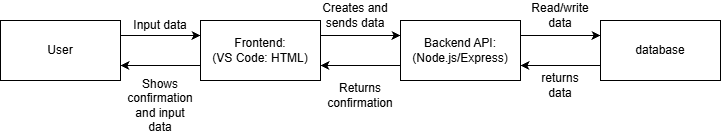

The diagram above was exported from draw.io. Its source (the exported page's mxGraphModel, read from the mxfile embedded in the PNG):
<mxGraphModel dx="774" dy="497" grid="1" gridSize="10" guides="1" tooltips="1" connect="1" arrows="1" fold="1" page="1" pageScale="1" pageWidth="850" pageHeight="1100" math="0" shadow="0">
  <root>
    <mxCell id="0" />
    <mxCell id="1" parent="0" />
    <mxCell id="1m2O2LZD5gPGRm8uC-Ka-1" parent="1" style="rounded=0;whiteSpace=wrap;html=1;" value="User" vertex="1">
      <mxGeometry height="60" width="120" x="80" y="160" as="geometry" />
    </mxCell>
    <mxCell id="1m2O2LZD5gPGRm8uC-Ka-2" parent="1" style="rounded=0;whiteSpace=wrap;html=1;" value="Frontend:&lt;div&gt;(VS Code: HTML)&lt;/div&gt;" vertex="1">
      <mxGeometry height="60" width="120" x="280" y="160" as="geometry" />
    </mxCell>
    <mxCell id="1m2O2LZD5gPGRm8uC-Ka-3" parent="1" style="rounded=0;whiteSpace=wrap;html=1;" value="Backend API:&lt;div&gt;(Node.js/Express)&lt;/div&gt;" vertex="1">
      <mxGeometry height="60" width="120" x="480" y="160" as="geometry" />
    </mxCell>
    <mxCell id="1m2O2LZD5gPGRm8uC-Ka-4" parent="1" style="rounded=0;whiteSpace=wrap;html=1;" value="database" vertex="1">
      <mxGeometry height="60" width="120" x="680" y="160" as="geometry" />
    </mxCell>
    <mxCell id="1m2O2LZD5gPGRm8uC-Ka-6" edge="1" parent="1" source="1m2O2LZD5gPGRm8uC-Ka-1" style="endArrow=classic;html=1;rounded=0;exitX=1;exitY=0.25;exitDx=0;exitDy=0;entryX=0;entryY=0.25;entryDx=0;entryDy=0;" target="1m2O2LZD5gPGRm8uC-Ka-2" value="">
      <mxGeometry height="50" relative="1" width="50" as="geometry">
        <mxPoint x="280" y="360" as="sourcePoint" />
        <mxPoint x="330" y="310" as="targetPoint" />
      </mxGeometry>
    </mxCell>
    <mxCell id="1m2O2LZD5gPGRm8uC-Ka-7" edge="1" parent="1" source="1m2O2LZD5gPGRm8uC-Ka-2" style="endArrow=classic;html=1;rounded=0;exitX=1;exitY=0.25;exitDx=0;exitDy=0;entryX=0;entryY=0.25;entryDx=0;entryDy=0;" target="1m2O2LZD5gPGRm8uC-Ka-3" value="">
      <mxGeometry height="50" relative="1" width="50" as="geometry">
        <mxPoint x="410" y="300" as="sourcePoint" />
        <mxPoint x="460" y="250" as="targetPoint" />
      </mxGeometry>
    </mxCell>
    <mxCell id="1m2O2LZD5gPGRm8uC-Ka-8" edge="1" parent="1" source="1m2O2LZD5gPGRm8uC-Ka-3" style="endArrow=classic;html=1;rounded=0;entryX=0;entryY=0.25;entryDx=0;entryDy=0;exitX=1;exitY=0.25;exitDx=0;exitDy=0;" target="1m2O2LZD5gPGRm8uC-Ka-4" value="">
      <mxGeometry height="50" relative="1" width="50" as="geometry">
        <mxPoint x="620" y="280" as="sourcePoint" />
        <mxPoint x="460" y="250" as="targetPoint" />
      </mxGeometry>
    </mxCell>
    <mxCell id="1m2O2LZD5gPGRm8uC-Ka-9" edge="1" parent="1" source="1m2O2LZD5gPGRm8uC-Ka-4" style="endArrow=classic;html=1;rounded=0;exitX=0;exitY=0.75;exitDx=0;exitDy=0;entryX=1;entryY=0.75;entryDx=0;entryDy=0;" target="1m2O2LZD5gPGRm8uC-Ka-3" value="">
      <mxGeometry height="50" relative="1" width="50" as="geometry">
        <mxPoint x="410" y="300" as="sourcePoint" />
        <mxPoint x="460" y="250" as="targetPoint" />
      </mxGeometry>
    </mxCell>
    <mxCell id="1m2O2LZD5gPGRm8uC-Ka-10" edge="1" parent="1" source="1m2O2LZD5gPGRm8uC-Ka-3" style="endArrow=classic;html=1;rounded=0;exitX=0;exitY=0.75;exitDx=0;exitDy=0;entryX=1;entryY=0.75;entryDx=0;entryDy=0;" target="1m2O2LZD5gPGRm8uC-Ka-2" value="">
      <mxGeometry height="50" relative="1" width="50" as="geometry">
        <mxPoint x="410" y="300" as="sourcePoint" />
        <mxPoint x="460" y="250" as="targetPoint" />
      </mxGeometry>
    </mxCell>
    <mxCell id="1m2O2LZD5gPGRm8uC-Ka-11" edge="1" parent="1" source="1m2O2LZD5gPGRm8uC-Ka-2" style="endArrow=classic;html=1;rounded=0;exitX=0;exitY=0.75;exitDx=0;exitDy=0;entryX=1;entryY=0.75;entryDx=0;entryDy=0;" target="1m2O2LZD5gPGRm8uC-Ka-1" value="">
      <mxGeometry height="50" relative="1" width="50" as="geometry">
        <mxPoint x="410" y="300" as="sourcePoint" />
        <mxPoint x="460" y="250" as="targetPoint" />
      </mxGeometry>
    </mxCell>
    <mxCell id="1m2O2LZD5gPGRm8uC-Ka-12" parent="1" style="text;html=1;whiteSpace=wrap;strokeColor=none;fillColor=none;align=center;verticalAlign=middle;rounded=0;" value="Input data" vertex="1">
      <mxGeometry height="30" width="60" x="210" y="150" as="geometry" />
    </mxCell>
    <mxCell id="1m2O2LZD5gPGRm8uC-Ka-13" parent="1" style="text;html=1;whiteSpace=wrap;strokeColor=none;fillColor=none;align=center;verticalAlign=middle;rounded=0;" value="Creates and sends data" vertex="1">
      <mxGeometry height="30" width="90" x="390" y="140" as="geometry" />
    </mxCell>
    <mxCell id="1m2O2LZD5gPGRm8uC-Ka-15" parent="1" style="text;html=1;whiteSpace=wrap;strokeColor=none;fillColor=none;align=center;verticalAlign=middle;rounded=0;" value="Shows confirmation and input data" vertex="1">
      <mxGeometry height="30" width="60" x="210" y="230" as="geometry" />
    </mxCell>
    <mxCell id="1m2O2LZD5gPGRm8uC-Ka-16" parent="1" style="text;html=1;whiteSpace=wrap;strokeColor=none;fillColor=none;align=center;verticalAlign=middle;rounded=0;" value="Read/write data" vertex="1">
      <mxGeometry height="30" width="60" x="610" y="140" as="geometry" />
    </mxCell>
    <mxCell id="1m2O2LZD5gPGRm8uC-Ka-17" parent="1" style="text;html=1;whiteSpace=wrap;strokeColor=none;fillColor=none;align=center;verticalAlign=middle;rounded=0;" value="Returns confirmation" vertex="1">
      <mxGeometry height="30" width="60" x="410" y="220" as="geometry" />
    </mxCell>
    <mxCell id="1m2O2LZD5gPGRm8uC-Ka-18" parent="1" style="text;html=1;whiteSpace=wrap;strokeColor=none;fillColor=none;align=center;verticalAlign=middle;rounded=0;" value="returns data" vertex="1">
      <mxGeometry height="30" width="60" x="610" y="210" as="geometry" />
    </mxCell>
  </root>
</mxGraphModel>